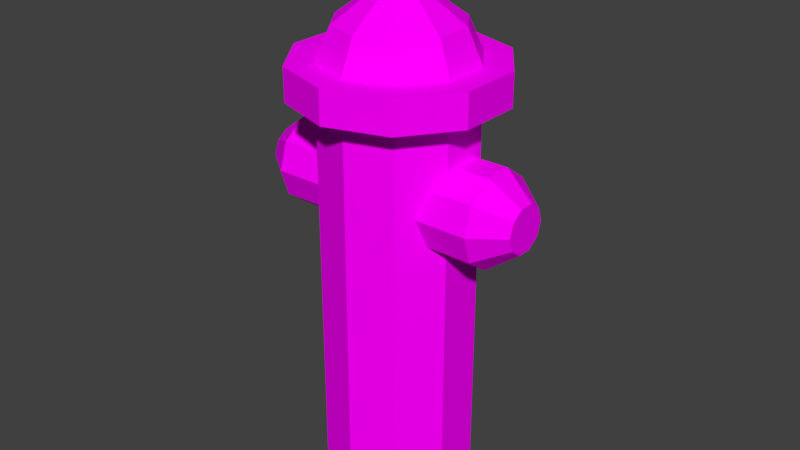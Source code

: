 # Source: ff_h.blend  (saved by Blender 2.79.0; exported with 4.5.12 LTS)
import bpy
from mathutils import Matrix  # noqa: F401  (used for matrix-valued properties, if any)

bpy.ops.wm.read_factory_settings(use_empty=True)
scene = bpy.context.scene
scene.name = 'Scene'

# ---- collections
col_collection_1 = bpy.data.collections.new('Collection 1'); scene.collection.children.link(col_collection_1)

# ---- images (referenced by path relative to the original .blend; pixels are not part of the script)
import os
ASSET_DIR = os.environ.get("B2B_ASSET_DIR", "")  # directory of the original .blend (textures are referenced by path, not embedded)
HERE = os.path.dirname(os.path.abspath(__file__))  # packed textures are extracted next to this script under _unpacked/

def load_image(name, relpath, width, height, colorspace="sRGB"):
    """Load a texture the original file referenced (path relative to the .blend, or extracted next to this script)."""
    p = next((c for c in (os.path.join(HERE, relpath), os.path.join(ASSET_DIR, relpath)) if relpath and os.path.exists(c)), "")
    if p:
        img = bpy.data.images.load(p, check_existing=True)
        img.name = name
    else:  # same state as the original file: an image datablock whose file is absent (Cycles renders it pink)
        img = bpy.data.images.new(name, width, height)
        img.source = "FILE"
        img.filepath = "//" + (relpath or name)
    img.colorspace_settings.name = colorspace
    return img
img_ff_h_png = load_image('ff_h.png', 'ff_h.png', 1024, 1024, 'sRGB')

# ---- materials (node trees are filled in below, after node groups)
mat_ff_hmat = bpy.data.materials.new('ff_hMat')
mat_ff_hmat.alpha_threshold = 0.0
mat_ff_hmat.roughness = 0.5

# ---- material node trees
mat_ff_hmat.use_nodes = True; mat_ff_hmat.node_tree.nodes.clear()
_N = mat_ff_hmat.node_tree.nodes; _L = mat_ff_hmat.node_tree.links
n0 = _N.new('ShaderNodeOutputMaterial'); n0.name = 'Material Output'; n0.location = (300, 300)
n1 = _N.new('ShaderNodeBsdfDiffuse'); n1.name = 'Diffuse BSDF'; n1.location = (10, 300)
n2 = _N.new('ShaderNodeTexImage'); n2.name = 'Image Texture'; n2.location = (-180, 300)
n2.width = 140
n2.image = img_ff_h_png
_L.new(n1.outputs[0], n0.inputs[0])
_L.new(n2.outputs[0], n1.inputs[0])
n0.is_active_output = True

# ---- world
world_world = bpy.data.worlds.new('World'); scene.world = world_world
world_world.color = (0.05088, 0.05088, 0.05088)
world_world.use_sun_shadow = False
world_world.sun_shadow_jitter_overblur = 0.0
world_world.cycles.sampling_method = 'MANUAL'

# ---- meshes
me_ff_h = bpy.data.meshes.new('ff_h')
me_ff_h.from_pydata([(0.0, 0.1243, 0.0), (0.0, 0.1243, 0.6544), (0.07306, 0.1006, 0.0), (0.07306, 0.1006, 0.6544), (0.1182, 0.03841, 0.0), (0.1182, 0.03841, 0.6544), (0.1182, -0.03841, 0.0), (0.1182, -0.03841, 0.6544), (0.07306, -0.1006, 0.0), (0.07306, -0.1006, 0.6544), (-1.087e-08, -0.1243, 0.0), (-1.087e-08, -0.1243, 0.6544), (-0.07306, -0.1006, 0.0), (-0.07306, -0.1006, 0.6544), (-0.1182, -0.03841, 0.0), (-0.1182, -0.03841, 0.6544), (-0.1182, 0.03841, 0.0), (-0.1182, 0.03841, 0.6544), (-0.07306, 0.1006, 0.0), (-0.07306, 0.1006, 0.6544), (0.0, 0.1243, 0.7084), (0.07306, 0.1006, 0.7084), (0.1182, 0.03841, 0.7084), (0.1182, -0.03841, 0.7084), (0.07306, -0.1006, 0.7084), (-1.087e-08, -0.1243, 0.7084), (-0.07306, -0.1006, 0.7084), (-0.1182, -0.03841, 0.7084), (-0.1182, 0.03841, 0.7084), (-0.07306, 0.1006, 0.7084), (0.0, 0.1004, 0.7625), (0.05903, 0.08125, 0.7625), (0.09552, 0.03104, 0.7625), (0.09552, -0.03104, 0.7625), (0.05903, -0.08125, 0.7625), (-8.78e-09, -0.1004, 0.7625), (-0.05903, -0.08125, 0.7625), (-0.09552, -0.03104, 0.7625), (-0.09552, 0.03104, 0.7625), (-0.05903, 0.08125, 0.7625), (0.0, 0.02142, 0.8201), (0.01259, 0.01733, 0.8201), (0.02037, 0.006619, 0.8201), (0.02037, -0.006619, 0.8201), (0.01259, -0.01733, 0.8201), (-1.872e-09, -0.02142, 0.8201), (-0.01259, -0.01733, 0.8201), (-0.02037, -0.006619, 0.8201), (-0.02037, 0.006619, 0.8201), (-0.01259, 0.01733, 0.8201), (0.0, 0.02142, 0.861), (0.01259, 0.01733, 0.861), (0.02037, 0.006619, 0.861), (0.02037, -0.006619, 0.861), (0.01259, -0.01733, 0.861), (-1.872e-09, -0.02142, 0.861), (-0.01259, -0.01733, 0.861), (-0.02037, -0.006619, 0.861), (-0.02037, 0.006619, 0.861), (-0.01259, 0.01733, 0.861), (-3.725e-10, 0.0, 0.8804), (-0.1602, 0.05204, 0.6544), (-0.1602, -0.05204, 0.6544), (-0.09898, -0.1362, 0.6544), (-1.472e-08, -0.1684, 0.6544), (0.09898, -0.1362, 0.6544), (0.1602, -0.05204, 0.6544), (0.1602, 0.05204, 0.6544), (0.0, 0.1684, 0.6544), (0.09898, 0.1362, 0.6544), (-0.09898, 0.1362, 0.6544), (0.09898, 0.1362, 0.7084), (0.0, 0.1684, 0.7084), (0.1602, 0.05204, 0.7084), (0.1602, -0.05204, 0.7084), (0.09898, -0.1362, 0.7084), (-1.472e-08, -0.1684, 0.7084), (-0.09898, -0.1362, 0.7084), (-0.1602, -0.05204, 0.7084), (-0.1602, 0.05204, 0.7084), (-0.09898, 0.1362, 0.7084), (-0.1771, 0.07593, 0.5067), (0.1761, 0.07593, 0.5067), (-0.1771, 0.06143, 0.4621), (0.1761, 0.06143, 0.4621), (-0.1771, 0.02347, 0.4345), (0.1761, 0.02347, 0.4345), (-0.1771, -0.02347, 0.4345), (0.1761, -0.02347, 0.4345), (-0.1771, -0.06143, 0.4621), (0.1761, -0.06143, 0.4621), (-0.1771, -0.07593, 0.5067), (0.1761, -0.07593, 0.5067), (-0.1771, -0.06143, 0.5514), (0.1761, -0.06143, 0.5514), (-0.1771, -0.02347, 0.579), (0.1761, -0.02347, 0.579), (-0.1771, 0.02347, 0.579), (0.1761, 0.02347, 0.579), (-0.1771, 0.06143, 0.5514), (0.1761, 0.06143, 0.5514), (0.2261, 0.03797, 0.5067), (0.2261, 0.03072, 0.4844), (0.2261, 0.01173, 0.4706), (0.2261, -0.01173, 0.4706), (0.2261, -0.03072, 0.4844), (0.2261, -0.03797, 0.5067), (0.2261, -0.03072, 0.5291), (0.2261, -0.01173, 0.5428), (0.2261, 0.01173, 0.5428), (0.2261, 0.03072, 0.5291), (-0.2271, 0.03797, 0.5067), (-0.2271, 0.03072, 0.4844), (-0.2271, 0.01173, 0.4706), (-0.2271, -0.01173, 0.4706), (-0.2271, -0.03072, 0.4844), (-0.2271, -0.03797, 0.5067), (-0.2271, -0.03072, 0.5291), (-0.2271, -0.01173, 0.5428), (-0.2271, 0.01173, 0.5428), (-0.2271, 0.03072, 0.5291), (0.2261, 5.588e-08, 0.5067), (-0.2271, 1.863e-09, 0.5067)], [], [(0, 1, 3, 2), (2, 3, 5, 4), (4, 5, 7, 6), (6, 7, 9, 8), (8, 9, 11, 10), (10, 11, 13, 12), (12, 13, 15, 14), (14, 15, 17, 16), (16, 17, 19, 18), (18, 19, 1, 0), (1, 19, 70, 68), (11, 9, 65, 64), (26, 27, 78, 77), (25, 26, 77, 76), (15, 13, 63, 62), (5, 3, 69, 67), (24, 25, 76, 75), (19, 17, 61, 70), (9, 7, 66, 65), (23, 24, 75, 74), (21, 20, 30, 31), (28, 27, 37, 38), (25, 24, 34, 35), (22, 21, 31, 32), (29, 28, 38, 39), (26, 25, 35, 36), (23, 22, 32, 33), (20, 29, 39, 30), (27, 26, 36, 37), (24, 23, 33, 34), (35, 34, 44, 45), (32, 31, 41, 42), (39, 38, 48, 49), (36, 35, 45, 46), (33, 32, 42, 43), (30, 39, 49, 40), (37, 36, 46, 47), (34, 33, 43, 44), (31, 30, 40, 41), (38, 37, 47, 48), (42, 41, 51, 52), (49, 48, 58, 59), (46, 45, 55, 56), (43, 42, 52, 53), (40, 49, 59, 50), (47, 46, 56, 57), (44, 43, 53, 54), (41, 40, 50, 51), (48, 47, 57, 58), (45, 44, 54, 55), (59, 58, 60), (56, 55, 60), (53, 52, 60), (50, 59, 60), (57, 56, 60), (54, 53, 60), (51, 50, 60), (58, 57, 60), (55, 54, 60), (52, 51, 60), (62, 63, 77, 78), (63, 64, 76, 77), (64, 65, 75, 76), (65, 66, 74, 75), (69, 68, 72, 71), (66, 67, 73, 74), (67, 69, 71, 73), (68, 70, 80, 72), (70, 61, 79, 80), (61, 62, 78, 79), (27, 28, 79, 78), (20, 21, 71, 72), (7, 5, 67, 66), (17, 15, 62, 61), (28, 29, 80, 79), (3, 1, 68, 69), (21, 22, 73, 71), (29, 20, 72, 80), (13, 11, 64, 63), (22, 23, 74, 73), (81, 82, 84, 83), (83, 84, 86, 85), (85, 86, 88, 87), (87, 88, 90, 89), (89, 90, 92, 91), (91, 92, 94, 93), (93, 94, 96, 95), (95, 96, 98, 97), (97, 98, 100, 99), (99, 100, 82, 81), (98, 96, 108, 109), (96, 94, 107, 108), (94, 92, 106, 107), (92, 90, 105, 106), (90, 88, 104, 105), (84, 82, 101, 102), (88, 86, 103, 104), (86, 84, 102, 103), (82, 100, 110, 101), (100, 98, 109, 110), (89, 91, 116, 115), (87, 89, 115, 114), (81, 83, 112, 111), (85, 87, 114, 113), (83, 85, 113, 112), (99, 81, 111, 120), (97, 99, 120, 119), (95, 97, 119, 118), (93, 95, 118, 117), (91, 93, 117, 116), (105, 104, 121), (102, 101, 121), (109, 108, 121), (106, 105, 121), (103, 102, 121), (110, 109, 121), (107, 106, 121), (104, 103, 121), (101, 110, 121), (108, 107, 121), (111, 112, 122), (118, 119, 122), (115, 116, 122), (112, 113, 122), (119, 120, 122), (116, 117, 122), (113, 114, 122), (120, 111, 122), (117, 118, 122), (114, 115, 122)])
_uv = me_ff_h.uv_layers.new(name='UVMap')
_uv.uv.foreach_set('vector', [0.618, 0.023, 0.9905, 0.023, 0.9905, 0.06672, 0.618, 0.06672, 0.618, 0.06672, 0.9905, 0.06672, 0.9905, 0.1104, 0.618, 0.1104, 0.618, 0.1104, 0.9905, 0.1104, 0.9905, 0.1542, 0.618, 0.1542, 0.618, 0.1542, 0.9905, 0.1542, 0.9905, 0.1979, 0.618, 0.1979, 0.618, 0.1979, 0.9905, 0.1979, 0.9905, 0.2416, 0.618, 0.2416, 0.618, 0.2416, 0.9905, 0.2416, 0.9905, 0.2854, 0.618, 0.2854, 0.618, 0.2854, 0.9905, 0.2854, 0.9905, 0.3291, 0.618, 0.3291, 0.618, 0.3291, 0.9905, 0.3291, 0.9905, 0.3728, 0.618, 0.3728, 0.618, 0.3728, 0.9905, 0.3728, 0.9905, 0.4165, 0.618, 0.4165, 0.618, 0.4165, 0.9905, 0.4165, 0.9905, 0.4603, 0.618, 0.4603, 0.0391, 0.5599, 0.1026, 0.5728, 0.09867, 0.6038, 0.0208, 0.5922, 0.3523, 0.5722, 0.4151, 0.5712, 0.4144, 0.6032, 0.3517, 0.6041, 0.2905, 0.6712, 0.2276, 0.6723, 0.2283, 0.6401, 0.2911, 0.6393, 0.3532, 0.6703, 0.2905, 0.6712, 0.2911, 0.6393, 0.3538, 0.6384, 0.2271, 0.574, 0.2897, 0.5731, 0.289, 0.605, 0.2263, 0.6058, 0.5412, 0.5691, 0.606, 0.5672, 0.6064, 0.6022, 0.5406, 0.6018, 0.4159, 0.6693, 0.3532, 0.6703, 0.3538, 0.6384, 0.4165, 0.6375, 0.1026, 0.5728, 0.1646, 0.5744, 0.1633, 0.6059, 0.09867, 0.6038, 0.4151, 0.5712, 0.4779, 0.5702, 0.4773, 0.6023, 0.4144, 0.6032, 0.4785, 0.6685, 0.4159, 0.6693, 0.4165, 0.6375, 0.4793, 0.6367, 0.5602, 0.9828, 0.4777, 0.9535, 0.5079, 0.8933, 0.5746, 0.917, 0.9859, 0.6522, 0.972, 0.7386, 0.9073, 0.7197, 0.9186, 0.6499, 0.8834, 0.8881, 0.8142, 0.9418, 0.7798, 0.8839, 0.8357, 0.8405, 0.6474, 0.9907, 0.5602, 0.9828, 0.5746, 0.917, 0.6451, 0.9234, 0.978, 0.565, 0.9859, 0.6522, 0.9186, 0.6499, 0.9122, 0.5794, 0.9371, 0.819, 0.8834, 0.8881, 0.8357, 0.8405, 0.8791, 0.7846, 0.7339, 0.9767, 0.6474, 0.9907, 0.6451, 0.9234, 0.715, 0.9121, 0.9488, 0.4824, 0.978, 0.565, 0.9122, 0.5794, 0.8886, 0.5127, 0.972, 0.7386, 0.9371, 0.819, 0.8791, 0.7846, 0.9073, 0.7197, 0.8142, 0.9418, 0.7339, 0.9767, 0.715, 0.9121, 0.7798, 0.8839, 0.8357, 0.8405, 0.7798, 0.8839, 0.7356, 0.7816, 0.7476, 0.7723, 0.6451, 0.9234, 0.5746, 0.917, 0.6121, 0.812, 0.6271, 0.8134, 0.9122, 0.5794, 0.9186, 0.6499, 0.8086, 0.6319, 0.8072, 0.6168, 0.8791, 0.7846, 0.8357, 0.8405, 0.7676, 0.7523, 0.7768, 0.7404, 0.715, 0.9121, 0.6451, 0.9234, 0.6554, 0.8124, 0.6703, 0.81, 0.8886, 0.5127, 0.9122, 0.5794, 0.8012, 0.5892, 0.7962, 0.575, 0.9073, 0.7197, 0.8791, 0.7846, 0.7913, 0.7161, 0.7973, 0.7022, 0.7798, 0.8839, 0.715, 0.9121, 0.6975, 0.802, 0.7113, 0.796, 0.5746, 0.917, 0.5079, 0.8933, 0.5702, 0.8009, 0.5844, 0.806, 0.9186, 0.6499, 0.9073, 0.7197, 0.8052, 0.6751, 0.8076, 0.6602, 0.6271, 0.8134, 0.6121, 0.812, 0.6163, 0.7655, 0.6313, 0.7669, 0.8072, 0.6168, 0.8086, 0.6319, 0.7621, 0.6361, 0.7608, 0.6211, 0.7768, 0.7404, 0.7676, 0.7523, 0.7307, 0.7237, 0.74, 0.7118, 0.6703, 0.81, 0.6554, 0.8124, 0.648, 0.7663, 0.6629, 0.7639, 0.7962, 0.575, 0.8012, 0.5892, 0.7572, 0.6048, 0.7522, 0.5906, 0.7973, 0.7022, 0.7913, 0.7161, 0.7485, 0.6974, 0.7545, 0.6836, 0.7113, 0.796, 0.6975, 0.802, 0.6788, 0.7592, 0.6927, 0.7532, 0.5844, 0.806, 0.5702, 0.8009, 0.5858, 0.7569, 0.6, 0.762, 0.8076, 0.6602, 0.8052, 0.6751, 0.7592, 0.6676, 0.7616, 0.6527, 0.7476, 0.7723, 0.7356, 0.7816, 0.707, 0.7447, 0.7189, 0.7355, 0.7608, 0.6211, 0.7621, 0.6361, 0.7295, 0.6315, 0.74, 0.7118, 0.7307, 0.7237, 0.71, 0.6981, 0.6629, 0.7639, 0.648, 0.7663, 0.6503, 0.7334, 0.7522, 0.5906, 0.7572, 0.6048, 0.7245, 0.6084, 0.7545, 0.6836, 0.7485, 0.6974, 0.722, 0.6777, 0.6927, 0.7532, 0.6788, 0.7592, 0.673, 0.7268, 0.6, 0.762, 0.5858, 0.7569, 0.6036, 0.7292, 0.7616, 0.6527, 0.7592, 0.6676, 0.7287, 0.6551, 0.7189, 0.7355, 0.707, 0.7447, 0.6933, 0.7148, 0.6313, 0.7669, 0.6163, 0.7655, 0.6267, 0.7343, 0.2263, 0.6058, 0.289, 0.605, 0.2911, 0.6393, 0.2283, 0.6401, 0.289, 0.605, 0.3517, 0.6041, 0.3538, 0.6384, 0.2911, 0.6393, 0.3517, 0.6041, 0.4144, 0.6032, 0.4165, 0.6375, 0.3538, 0.6384, 0.4144, 0.6032, 0.4773, 0.6023, 0.4793, 0.6367, 0.4165, 0.6375, 0.6064, 0.6022, 0.6902, 0.6, 0.6847, 0.6502, 0.6069, 0.6387, 0.4773, 0.6023, 0.5406, 0.6018, 0.5423, 0.6365, 0.4793, 0.6367, 0.5406, 0.6018, 0.6064, 0.6022, 0.6069, 0.6387, 0.5423, 0.6365, 0.0208, 0.5922, 0.09867, 0.6038, 0.09916, 0.6403, 0.01532, 0.6424, 0.09867, 0.6038, 0.1633, 0.6059, 0.165, 0.6406, 0.09916, 0.6403, 0.1633, 0.6059, 0.2263, 0.6058, 0.2283, 0.6401, 0.165, 0.6406, 0.2276, 0.6723, 0.1643, 0.6734, 0.165, 0.6406, 0.2283, 0.6401, 0.6664, 0.6826, 0.603, 0.6697, 0.6069, 0.6387, 0.6847, 0.6502, 0.4779, 0.5702, 0.5412, 0.5691, 0.5406, 0.6018, 0.4773, 0.6023, 0.1646, 0.5744, 0.2271, 0.574, 0.2263, 0.6058, 0.1633, 0.6059, 0.1643, 0.6734, 0.09956, 0.6753, 0.09916, 0.6403, 0.165, 0.6406, 0.606, 0.5672, 0.6755, 0.5599, 0.6902, 0.6, 0.6064, 0.6022, 0.603, 0.6697, 0.5409, 0.6681, 0.5423, 0.6365, 0.6069, 0.6387, 0.09956, 0.6753, 0.03, 0.6826, 0.01532, 0.6424, 0.09916, 0.6403, 0.2897, 0.5731, 0.3523, 0.5722, 0.3517, 0.6041, 0.289, 0.605, 0.5409, 0.6681, 0.4785, 0.6685, 0.4793, 0.6367, 0.5423, 0.6365, 0.1142, 0.01484, 0.4969, 0.01483, 0.4969, 0.06569, 0.1142, 0.06569, 0.1142, 0.06569, 0.4969, 0.06569, 0.4969, 0.1165, 0.1142, 0.1165, 0.1142, 0.1165, 0.4969, 0.1165, 0.4969, 0.1674, 0.1142, 0.1674, 0.1142, 0.1674, 0.4969, 0.1674, 0.4969, 0.2183, 0.1142, 0.2183, 0.1142, 0.2183, 0.4969, 0.2183, 0.4969, 0.2691, 0.1142, 0.2691, 0.1142, 0.2691, 0.4969, 0.2691, 0.4969, 0.32, 0.1142, 0.32, 0.1142, 0.32, 0.4969, 0.32, 0.4969, 0.3708, 0.1142, 0.3708, 0.1142, 0.3708, 0.4969, 0.3708, 0.4969, 0.4217, 0.1142, 0.4217, 0.1142, 0.4217, 0.4969, 0.4217, 0.4969, 0.4725, 0.1142, 0.4725, 0.1142, 0.4725, 0.4969, 0.4725, 0.4969, 0.5234, 0.1142, 0.5234, 0.4969, 0.4217, 0.4969, 0.3708, 0.5638, 0.3835, 0.5638, 0.409, 0.4969, 0.3708, 0.4969, 0.32, 0.5638, 0.3327, 0.5638, 0.3581, 0.4969, 0.32, 0.4969, 0.2691, 0.5638, 0.2818, 0.5638, 0.3072, 0.4969, 0.2691, 0.4969, 0.2183, 0.5638, 0.231, 0.5638, 0.2564, 0.4969, 0.2183, 0.4969, 0.1674, 0.5638, 0.1801, 0.5638, 0.2055, 0.4969, 0.06569, 0.4969, 0.01483, 0.5638, 0.02755, 0.5638, 0.05297, 0.4969, 0.1674, 0.4969, 0.1165, 0.5638, 0.1293, 0.5638, 0.1547, 0.4969, 0.1165, 0.4969, 0.06569, 0.5638, 0.0784, 0.5638, 0.1038, 0.4969, 0.5234, 0.4969, 0.4725, 0.5638, 0.4852, 0.5638, 0.5107, 0.4969, 0.4725, 0.4969, 0.4217, 0.5638, 0.4344, 0.5638, 0.4598, 0.1142, 0.2183, 0.1142, 0.2691, 0.04737, 0.2564, 0.04737, 0.231, 0.1142, 0.1674, 0.1142, 0.2183, 0.04737, 0.2055, 0.04737, 0.1801, 0.1142, 0.01484, 0.1142, 0.06569, 0.04737, 0.05298, 0.04737, 0.02755, 0.1142, 0.1165, 0.1142, 0.1674, 0.04737, 0.1547, 0.04737, 0.1293, 0.1142, 0.06569, 0.1142, 0.1165, 0.04737, 0.1038, 0.04737, 0.0784, 0.1142, 0.4725, 0.1142, 0.5234, 0.04737, 0.5107, 0.04737, 0.4852, 0.1142, 0.4217, 0.1142, 0.4725, 0.04737, 0.4598, 0.04737, 0.4344, 0.1142, 0.3708, 0.1142, 0.4217, 0.04737, 0.409, 0.04737, 0.3835, 0.1142, 0.32, 0.1142, 0.3708, 0.04737, 0.3581, 0.04737, 0.3327, 0.1142, 0.2691, 0.1142, 0.32, 0.04737, 0.3072, 0.04737, 0.2818, 0.5638, 0.2055, 0.5638, 0.1801, 0.6029, 0.1928, 0.5638, 0.05297, 0.5638, 0.02755, 0.6029, 0.04026, 0.5638, 0.409, 0.5638, 0.3835, 0.6029, 0.3962, 0.5638, 0.2564, 0.5638, 0.231, 0.6029, 0.2437, 0.5638, 0.1038, 0.5638, 0.0784, 0.6029, 0.09112, 0.5638, 0.4598, 0.5638, 0.4344, 0.6029, 0.4471, 0.5638, 0.3072, 0.5638, 0.2818, 0.6029, 0.2945, 0.5638, 0.1547, 0.5638, 0.1293, 0.6029, 0.142, 0.5638, 0.5107, 0.5638, 0.4852, 0.6029, 0.4979, 0.5638, 0.3581, 0.5638, 0.3327, 0.6029, 0.3454, 0.04737, 0.02755, 0.04737, 0.05298, 0.008239, 0.04026, 0.04737, 0.3835, 0.04737, 0.409, 0.00824, 0.3962, 0.04737, 0.231, 0.04737, 0.2564, 0.00824, 0.2437, 0.04737, 0.0784, 0.04737, 0.1038, 0.008239, 0.09112, 0.04737, 0.4344, 0.04737, 0.4598, 0.00824, 0.4471, 0.04737, 0.2818, 0.04737, 0.3072, 0.008239, 0.2945, 0.04737, 0.1293, 0.04737, 0.1547, 0.008239, 0.142, 0.04737, 0.4852, 0.04737, 0.5107, 0.00824, 0.4979, 0.04737, 0.3327, 0.04737, 0.3581, 0.00824, 0.3454, 0.04737, 0.1801, 0.04737, 0.2055, 0.008239, 0.1928])
me_ff_h.materials.append(mat_ff_hmat)
me_ff_h.use_remesh_preserve_volume = False
me_ff_h.use_remesh_preserve_attributes = False
me_ff_h.use_mirror_vertex_groups = False
me_ff_h.update()

# ---- objects
ob_ff_h = bpy.data.objects.new('ff_h', me_ff_h)

# ---- transforms, parenting, visibility, modifiers, constraints
ob_ff_h.location = (0.0, 0.0, 0.0)
ob_ff_h.lineart.crease_threshold = 0.0

# ---- collection membership
col_collection_1.objects.link(ob_ff_h)

# ---- scene / render settings (as saved in the file)
scene.frame_start = 1; scene.frame_end = 250; scene.frame_set(2)
scene.render.engine = 'CYCLES'
scene.render.resolution_percentage = 50
scene.render.dither_intensity = 0.0
scene.cycles.use_denoising = False
scene.cycles.samples = 128
scene.cycles.sampling_pattern = 'TABULATED_SOBOL'
scene.cycles.use_adaptive_sampling = False
scene.cycles.use_light_tree = False
scene.cycles.blur_glossy = 0.0
scene.cycles.sample_clamp_indirect = 0.0
scene.view_settings.view_transform = 'Standard'
bpy.context.view_layer.update()

# ---- added for rendering (the .blend has no active camera and no usable light): camera, sun
cam_auto = bpy.data.cameras.new('AutoCamera')
cam_auto.lens = 50.0
cam_auto.sensor_width = 36.0
cam_auto.clip_end = 1000.0
ob_auto_camera = bpy.data.objects.new('AutoCamera', cam_auto)
scene.collection.objects.link(ob_auto_camera)
ob_auto_camera.location = (0.967269, -1.16129, 1.21442)
ob_auto_camera.rotation_euler = (1.09748, -7.21219e-08, 0.694738)
scene.camera = ob_auto_camera
light_auto_sun = bpy.data.lights.new('AutoSun', 'SUN')
light_auto_sun.energy = 3.0
light_auto_sun.angle = 0.0523599
ob_auto_sun = bpy.data.objects.new('AutoSun', light_auto_sun)
scene.collection.objects.link(ob_auto_sun)
ob_auto_sun.rotation_euler = (0.872665, 0.174533, 0.523599)
bpy.context.view_layer.update()
